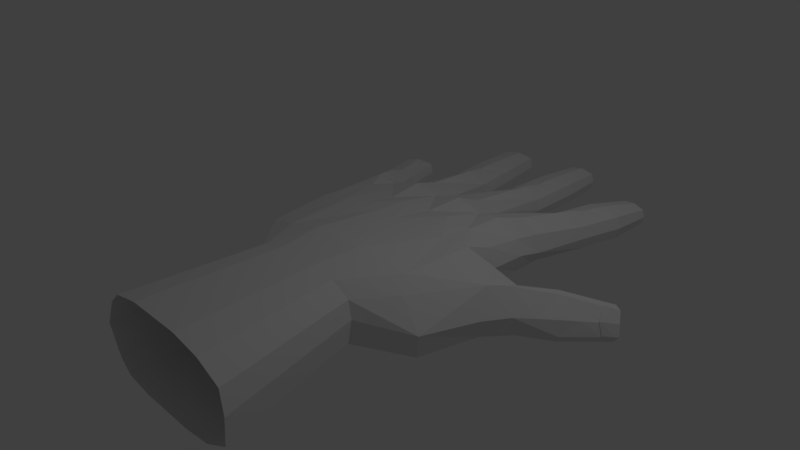 # Source: M_O.blend  (saved by Blender 2.79.1; exported with 4.5.12 LTS)
import bpy
from mathutils import Matrix  # noqa: F401  (used for matrix-valued properties, if any)

bpy.ops.wm.read_factory_settings(use_empty=True)
scene = bpy.context.scene
scene.name = 'Scene'

# ---- collections
col_collection_1 = bpy.data.collections.new('Collection 1'); scene.collection.children.link(col_collection_1)

# ---- world
world_world = bpy.data.worlds.new('World'); scene.world = world_world
world_world.color = (0.05088, 0.05088, 0.05088)
world_world.use_sun_shadow = False
world_world.sun_shadow_jitter_overblur = 0.0
world_world.cycles.sampling_method = 'MANUAL'

# ---- cameras
cam_camera = bpy.data.cameras.new('Camera')
cam_camera.clip_end = 100.0
cam_camera.lens = 35.0
cam_camera.sensor_width = 32.0
cam_camera.sensor_height = 18.0
cam_camera.ortho_scale = 7.314
cam_camera.dof.focus_distance = 0.0
cam_camera.dof.aperture_fstop = 128.0

# ---- lights
light_lamp = bpy.data.lights.new('Lamp', 'POINT')
light_lamp.transmission_factor = 0.0
light_lamp.cutoff_distance = 30.0
light_lamp.energy = 100.0
light_lamp.shadow_buffer_clip_start = 1.001
light_lamp.shadow_soft_size = 0.1
light_lamp.shadow_maximum_resolution = 0.006
light_lamp.use_absolute_resolution = True

# ---- meshes
me_mao = bpy.data.meshes.new('MAO')
me_mao.from_pydata([(1.497, 0.3638, 0.8201), (1.894, 0.2864, -0.142), (1.671, 0.3614, -0.4255), (1.392, 0.519, -0.3291), (1.356, 0.5216, 0.6478), (-1.242, 0.0656, -0.6573), (-1.165, 0.3666, -0.6573), (-1.246, 0.3279, -0.9374), (-1.32, 0.2928, -1.192), (-1.438, 0.0656, -1.174), (0.7746, -0.1416, -1.606), (1.158, -0.2249, -1.606), (1.419, -0.1416, -1.633), (1.427, -0.1382, -1.201), (0.7746, -0.1382, -1.21), (-0.7614, -0.1416, -1.606), (-0.4065, -0.2249, -1.606), (0.006603, -0.1416, -1.606), (0.006603, -0.1382, -1.21), (-0.8234, -0.1382, -1.201), (0.4325, -0.2249, -1.606), (-0.6986, -0.2354, -0.6928), (-1.165, -0.1614, -0.6573), (-1.361, -0.1532, -1.174), (-1.13, -0.2512, -1.21), (2.86, -0.3906, -1.092), (2.507, -0.3857, -0.7168), (2.431, -0.5186, -0.7853), (2.891, -0.5373, -1.303), (2.999, -0.3926, -1.239), (2.971, -0.3922, -1.209), (2.266, 0.03528, -0.9967), (2.358, 0.05017, -0.8978), (2.75, -0.06901, -1.225), (2.868, -0.1049, -1.323), (2.904, -0.1161, -1.354), (2.781, -0.1318, -1.449), (1.947, -0.3032, 0.0552), (1.739, -0.3206, 0.8408), (1.356, -0.413, 0.6478), (1.685, -0.2855, -0.3074), (1.861, -0.399, -0.07907), (-0.6358, 0.5174, -0.176), (-0.5282, 0.5216, 0.7887), (-0.01424, 0.6508, 0.7902), (0.006603, 0.5805, -0.176), (-0.3408, 0.5464, -0.176), (0.6986, 0.6508, 0.7902), (0.649, 0.5631, -0.176), (0.3087, 0.5723, -0.176), (-0.9006, 0.451, -0.1812), (-1.125, 0.3947, -0.1857), (-0.9913, 0.3805, 0.7307), (1.036, 0.5402, -0.2556), (0.006603, 0.5442, -0.6928), (-0.3173, 0.4728, -0.6928), (0.7118, 0.5548, -0.6928), (0.3727, 0.5137, -0.6928), (1.417, 0.3869, -0.6928), (1.052, 0.4929, -0.6928), (-0.6986, 0.431, -0.6928), (-0.9244, 0.3998, -0.6756), (-0.5281, -0.413, 0.7887), (-0.2264, -0.2292, 1.376), (-0.3562, -0.1081, 1.376), (-1.015, -0.3332, 0.74), (-0.3562, 0.4484, 1.376), (-0.2264, 0.5695, 1.376), (0.006603, 0.4438, -1.21), (0.4137, 0.3899, -1.606), (0.006603, 0.3259, -1.606), (-1.678, 0.00149, -1.908), (-1.637, 0.1268, -1.908), (-1.754, 0.1253, -2.39), (-1.795, -0.000305, -2.39), (0.7746, 0.4544, -1.21), (1.162, 0.3899, -1.606), (0.7746, 0.3259, -1.606), (-0.8624, 0.002281, -3.111), (-0.8276, 0.1588, -3.111), (-0.8745, 0.1379, -3.719), (-0.9052, -0.000266, -3.719), (0.628, -0.142, -3.388), (0.4043, -0.242, -3.388), (0.3917, -0.2383, -4.011), (0.5798, -0.1159, -4.011), (1.795, 0.001286, -2.937), (1.748, -0.1569, -2.937), (1.798, -0.1059, -3.495), (1.829, -0.000357, -3.495), (0.661, 0.6311, 1.378), (0.9702, 0.5695, 1.376), (0.06627, 0.6311, 1.378), (0.9702, -0.2292, 1.376), (0.661, -0.266, 1.378), (0.6986, -0.4372, 0.7902), (0.06627, -0.266, 1.378), (-0.01424, -0.4372, 0.7902), (0.006603, -0.1908, -0.6928), (0.006603, -0.2555, -0.176), (-0.6358, -0.3001, -0.176), (0.7118, -0.1908, -0.6928), (0.649, -0.2555, -0.176), (1.417, -0.2354, -0.6928), (-1.136, 0.008859, 0.74), (-1.249, 0.0, -0.1671), (1.492, 0.1149, -0.6928), (1.583, -0.09808, -0.4263), (-1.172, -0.3001, -0.1671), (-0.8234, 0.0656, -1.201), (-0.8234, 0.3666, -1.201), (-0.7614, 0.2354, -1.606), (-0.8137, 0.0, -1.606), (1.512, 0.1149, -1.201), (1.489, 0.0, -1.633), (-0.4034, 0.3899, -1.606), (1.427, 0.3235, -1.201), (1.101, 0.5064, -1.205), (0.4158, 0.552, -1.21), (-0.3688, 0.5078, -1.21), (1.623, -0.225, -3.534), (1.629, -0.000357, -3.563), (1.209, 0.001286, -3.018), (1.24, 0.1595, -3.018), (1.462, 0.1052, -3.571), (1.441, -0.000357, -3.571), (1.482, -0.2688, -2.98), (1.554, 0.1955, -3.199), (1.639, 0.1383, -3.531), (0.6113, -0.000329, -4.011), (0.3947, -0.000329, -4.042), (0.6673, 0.002262, -3.388), (0.1572, 0.1465, -3.388), (0.4026, 0.2065, -3.388), (0.3977, 0.1899, -3.644), (0.1218, 0.002262, -3.388), (0.2028, 0.1152, -4.011), (0.1745, -0.000329, -4.011), (-0.4019, -0.000266, -3.787), (-0.4289, -0.1384, -3.787), (-0.6585, -0.2685, -3.752), (-0.6537, -0.000266, -3.791), (-0.3211, -0.1542, -3.166), (-0.5723, -0.2505, -3.139), (-0.2905, 0.002281, -3.166), (-0.5828, 0.2226, -3.138), (-0.6042, 0.2117, -3.389), (-1.331, -0.000305, -2.498), (-1.358, -0.1259, -2.498), (-1.545, -0.2517, -2.447), (-1.562, -0.000305, -2.478), (-1.236, -0.1239, -1.969), (-1.425, -0.1958, -1.94), (-1.209, 0.00149, -1.969), (-1.435, 0.1662, -1.939), (-1.58, 0.1647, -2.437), (2.008, -0.04955, 0.09705), (1.802, 0.00411, 0.8768), (1.217, -0.1148, 1.361), (2.713, -0.3937, -1.439), (2.693, -0.2038, -1.498), (2.838, -0.3449, -1.421), (2.154, -0.1702, -1.261), (2.491, -0.1726, -0.7434), (2.651, -0.1954, -0.9222), (2.166, -0.4519, -1.149), (-1.08, -0.1484, -1.599), (-1.047, 0.0028, -1.599), (-1.314, -0.2389, -1.58), (-1.568, 0.154, -1.56), (-1.617, 0.0028, -1.56), (-1.568, -0.1484, -1.56), (-1.08, 0.154, -1.599), (2.306, -0.6147, -1.076), (2.807, -0.5373, -1.36), (2.803, -0.2171, -1.092), (-1.236, 0.1268, -1.969), (-1.358, 0.1253, -2.498), (-0.3211, 0.1588, -3.166), (-0.4289, 0.1379, -3.787), (-0.6353, 0.1812, -3.756), (0.1572, -0.142, -3.388), (0.2028, -0.1159, -4.011), (0.628, 0.1465, -3.388), (0.5798, 0.1152, -4.011), (0.3908, 0.1515, -4.011), (1.24, -0.1569, -3.018), (1.462, -0.1059, -3.571), (1.798, 0.1052, -3.495), (1.419, 0.2354, -1.633), (1.748, 0.1595, -2.937), (-0.8276, -0.1542, -3.111), (-0.8745, -0.1384, -3.719), (-1.637, -0.1239, -1.908), (-1.754, -0.1259, -2.39), (-0.7849, 0.002069, -2.417), (-0.7487, -0.1608, -2.417), (0.006603, 0.0, -1.606), (-0.1876, 0.002069, -2.448), (-0.2195, 0.165, -2.448), (-0.4552, 0.3333, -2.11), (-0.7487, 0.165, -2.417), (-0.2195, -0.1608, -2.448), (-0.4904, -0.2581, -2.432), (0.7746, 0.0, -1.606), (0.6832, 0.002723, -2.623), (0.6418, 0.1548, -2.623), (0.1084, 0.002723, -2.623), (0.1457, -0.1493, -2.623), (0.1457, 0.1548, -2.623), (0.4151, 0.3096, -2.375), (0.6418, -0.1493, -2.623), (0.414, -0.2406, -2.623), (1.653, 0.001908, -2.372), (1.606, 0.1596, -2.372), (1.065, 0.001908, -2.419), (1.096, -0.1558, -2.419), (1.286, 0.3217, -2.146), (1.096, 0.1596, -2.419), (1.338, -0.2576, -2.397), (1.606, -0.1558, -2.372), (-0.5274, 0.23, -2.724), (-0.5487, 0.2362, -2.883), (1.422, 0.2237, -2.692), (1.457, 0.2318, -2.821), (0.4156, 0.2836, -2.623), (0.4104, 0.216, -2.928), (2.04, 0.2062, -0.4409), (2.173, -0.08572, -0.2733), (2.334, -0.1256, -0.5075), (1.93, -0.5002, -0.6198), (1.833, -0.3721, -0.6955), (1.785, -0.07698, -0.7955), (2.138, -0.299, -0.2917), (1.917, 0.09929, -0.6325), (2.108, -0.4131, -0.4067), (2.967, -0.2404, -1.275), (1.498, 0.2239, -2.977), (1.344, 0.2902, -2.396), (0.4072, 0.2208, -3.117), (-0.4883, 0.2972, -2.432), (-0.4819, 0.1836, 1.376), (1.25, 0.1769, 1.361), (1.19, 0.4008, 1.348), (-0.5914, 0.3664, 3.2), (-0.4205, 0.5259, 3.2), (1.445, 0.3038, 3.164), (1.524, 0.008858, 3.181), (-0.4205, -0.5259, 3.2), (-0.5914, -0.3664, 3.2), (-0.757, 0.01772, 3.2), (0.7482, 0.607, 3.203), (1.155, 0.5259, 3.2), (-0.03508, 0.607, 3.203), (1.155, -0.5259, 3.2), (0.7482, -0.5744, 3.203), (-0.03508, -0.5744, 3.203), (1.48, -0.3753, 3.181), (2.753, -0.05328, -1.217), (2.802, -0.2005, -1.087), (2.963, -0.2245, -1.234), (2.887, -0.09216, -1.307), (2.944, -0.2373, -1.25), (2.989, -0.3794, -1.193), (2.863, -0.3725, -1.084), (-0.7594, 0.3996, -0.9402), (-0.993, 0.3721, -0.9558), (-1.107, 0.4181, -1.21), (-1.292, 0.3079, -1.582), (-1.218, 0.352, -1.433), (-1.352, 0.2479, -1.733)], [], [(0, 1, 2, 3, 4), (5, 6, 7, 8, 9), (10, 11, 12, 13, 14), (15, 16, 17, 18, 19), (18, 17, 20, 10, 14), (21, 22, 23, 24, 19), (25, 26, 27, 28, 29, 30), (31, 32, 33, 34, 35, 36), (37, 38, 39, 40, 41), (42, 43, 44, 45, 46), (44, 47, 48, 49, 45), (50, 51, 52, 43, 42), (3, 53, 48, 47, 4), (54, 55, 46, 45), (56, 57, 49, 48), (3, 58, 59, 53), (42, 60, 61, 50), (62, 63, 64, 65), (43, 52, 66, 67), (68, 69, 70), (71, 72, 73, 74), (75, 76, 77), (78, 79, 80, 81), (82, 83, 84, 85), (86, 87, 88, 89), (4, 47, 90, 91), (47, 44, 92, 90), (44, 43, 67, 92), (39, 93, 94, 95), (95, 94, 96, 97), (97, 96, 63, 62), (98, 99, 100, 21), (101, 102, 99, 98), (103, 40, 102, 101), (104, 52, 51, 105), (106, 58, 3, 107), (21, 100, 108, 22), (109, 110, 111, 112), (113, 13, 12, 114), (110, 115, 111), (113, 116, 58, 106), (116, 117, 59), (75, 118, 57), (68, 119, 55), (13, 103, 101, 14), (14, 101, 98, 18), (18, 98, 21, 19), (105, 51, 6, 5), (89, 88, 120, 121), (122, 123, 124, 125), (87, 126, 120, 88), (123, 127, 128, 124), (129, 85, 84, 130), (131, 82, 85, 129), (132, 133, 134), (135, 132, 136, 137), (138, 139, 140, 141), (142, 143, 140, 139), (144, 142, 139, 138), (79, 145, 146), (147, 148, 149, 150), (151, 152, 149, 148), (153, 151, 148, 147), (72, 154, 155, 73), (156, 1, 157), (93, 39, 38, 158), (159, 160, 36, 161), (162, 31, 36, 160), (163, 26, 164), (165, 162, 160, 159), (109, 19, 166, 167), (19, 24, 168, 166), (9, 8, 169, 170), (23, 9, 170, 171), (110, 109, 167, 172), (173, 165, 159, 174), (32, 164, 175, 33), (174, 159, 161, 28), (37, 157, 38), (176, 153, 147, 177), (177, 147, 150, 155), (178, 144, 138, 179), (179, 138, 141, 180), (181, 135, 137, 182), (183, 131, 129, 184), (184, 129, 130, 185), (186, 122, 125, 187), (188, 89, 121, 128), (108, 105, 5, 22), (13, 113, 106, 103), (116, 113, 114, 189), (19, 109, 112, 15), (103, 106, 107, 40), (65, 104, 105, 108), (190, 86, 89, 188), (191, 78, 81, 192), (193, 71, 74, 194), (22, 5, 9, 23), (171, 170, 71, 193), (172, 167, 153, 176), (167, 166, 151, 153), (166, 168, 152, 151), (170, 169, 72, 71), (15, 112, 195, 196), (70, 197, 198, 199), (111, 115, 200, 201), (197, 17, 202, 198), (17, 16, 203, 202), (112, 111, 201, 195), (77, 204, 205, 206), (17, 197, 207, 208), (197, 70, 209, 207), (70, 69, 210, 209), (204, 10, 211, 205), (10, 20, 212, 211), (189, 114, 213, 214), (10, 204, 215, 216), (77, 76, 217, 218), (12, 11, 219, 220), (204, 77, 218, 215), (114, 12, 220, 213), (196, 195, 78, 191), (199, 198, 144, 178), (201, 221, 222, 79), (198, 202, 142, 144), (202, 203, 143, 142), (195, 201, 79, 78), (214, 213, 86, 190), (216, 215, 122, 186), (218, 223, 224, 123), (220, 219, 126, 87), (215, 218, 123, 122), (213, 220, 87, 86), (206, 205, 131, 183), (208, 207, 135, 181), (207, 209, 132, 135), (209, 225, 226), (205, 211, 82, 131), (211, 212, 83, 82), (227, 228, 229, 32), (230, 231, 165, 173), (231, 232, 162, 165), (228, 233, 26, 229), (232, 234, 31, 162), (233, 235, 27, 26), (161, 36, 35, 236), (234, 2, 1, 227), (28, 161, 236, 29), (235, 41, 40, 230), (28, 27, 173, 174), (121, 120, 187, 125), (237, 224, 190), (128, 127, 190, 188), (76, 117, 116), (128, 121, 125, 124), (238, 217, 214), (219, 11, 10, 216), (120, 126, 186, 187), (126, 219, 216, 186), (185, 130, 137, 136), (69, 118, 75), (225, 210, 206), (133, 239, 183), (185, 134, 183, 184), (130, 84, 182, 137), (180, 141, 81, 80), (240, 200, 199), (115, 119, 68), (145, 222, 178), (180, 146, 178, 179), (141, 140, 192, 81), (143, 203, 196, 191), (140, 143, 191, 192), (203, 16, 15, 196), (84, 83, 181, 182), (212, 20, 17, 208), (83, 212, 208, 181), (150, 149, 194, 74), (155, 150, 74, 73), (155, 154, 176, 177), (152, 168, 171, 193), (149, 152, 193, 194), (168, 24, 23, 171), (64, 241, 104, 65), (241, 66, 52, 104), (99, 97, 62, 100), (102, 95, 97, 99), (40, 39, 95, 102), (100, 62, 65, 108), (27, 235, 230, 173), (38, 157, 242, 158), (157, 0, 243, 242), (0, 4, 91, 243), (31, 234, 227, 32), (37, 41, 235, 233), (3, 2, 234, 232), (156, 37, 228), (107, 3, 232, 231), (40, 107, 231, 230), (1, 228, 227), (67, 66, 244, 245), (242, 243, 246, 247), (64, 63, 248, 249), (241, 64, 249, 250), (66, 241, 250, 244), (91, 90, 251, 252), (243, 91, 252, 246), (90, 92, 253, 251), (94, 93, 254, 255), (92, 67, 245, 253), (96, 94, 255, 256), (93, 158, 257, 254), (158, 242, 247, 257), (63, 96, 256, 248), (258, 259, 260, 261), (34, 262, 236, 35), (262, 30, 29, 236), (25, 30, 263, 264), (33, 175, 259, 258), (259, 264, 263, 260), (30, 262, 260, 263), (175, 25, 264, 259), (262, 34, 261, 260), (34, 33, 258, 261), (57, 118, 68), (55, 119, 110), (59, 117, 75), (68, 54, 57), (75, 77, 69), (57, 56, 75), (69, 68, 118), (68, 70, 115), (110, 265, 60, 55), (55, 54, 68), (115, 110, 119), (59, 58, 116), (76, 75, 117), (116, 189, 76), (75, 56, 59), (265, 266, 61, 60), (61, 266, 7, 6), (7, 266, 267, 8), (266, 265, 110, 267), (157, 37, 156), (228, 1, 156), (157, 1, 0), (228, 37, 233), (199, 200, 115, 70), (221, 201, 240), (199, 221, 240), (201, 200, 240), (209, 210, 225), (206, 210, 69, 77), (206, 226, 225), (226, 239, 132, 209), (218, 217, 238), (214, 223, 238), (214, 217, 76, 189), (223, 218, 238), (146, 180, 80, 79), (178, 222, 221, 199), (178, 146, 145), (79, 222, 145), (132, 239, 133), (134, 185, 136, 132), (183, 239, 226, 206), (183, 134, 133), (190, 224, 223, 214), (123, 224, 237), (190, 127, 237), (127, 123, 237), (164, 32, 163), (164, 26, 25, 175), (229, 26, 163), (32, 229, 163), (268, 269, 172), (172, 176, 154, 270), (268, 169, 269), (154, 72, 169, 270), (53, 59, 56, 48), (49, 57, 54, 45), (46, 55, 60, 42), (50, 61, 6, 51), (270, 268, 172), (269, 169, 8, 267), (270, 169, 268), (172, 269, 267, 110)])
me_mao.use_remesh_preserve_volume = False
me_mao.use_remesh_preserve_attributes = False
me_mao.use_mirror_vertex_groups = False
me_mao.update()

# ---- objects
ob_mao = bpy.data.objects.new('MAO', me_mao)
ob_lamp = bpy.data.objects.new('Lamp', light_lamp)
ob_camera = bpy.data.objects.new('Camera', cam_camera)

# ---- transforms, parenting, visibility, modifiers, constraints
ob_mao.location = (0.0, 0.0, 0.0)
ob_mao.rotation_euler = (1.571, -0.0, 0.0)
ob_mao.lineart.crease_threshold = 0.0
ob_lamp.location = (4.076, 1.005, 5.904)
ob_lamp.rotation_euler = (0.6503, 0.05522, 1.866)
ob_lamp.lock_rotations_4d = False
ob_lamp.empty_display_type = 'ARROWS'
ob_lamp.color = (0.0, 0.0, 0.0, 0.0)
ob_lamp.lineart.crease_threshold = 0.0
ob_camera.location = (7.481, -6.508, 5.344)
ob_camera.rotation_euler = (1.109, 0.0, 0.8149)
ob_camera.lock_rotations_4d = False
ob_camera.empty_display_type = 'ARROWS'
ob_camera.color = (0.0, 0.0, 0.0, 0.0)
ob_camera.display_type = 'WIRE'
ob_camera.lineart.crease_threshold = 0.0

# ---- collection membership
col_collection_1.objects.link(ob_mao)
col_collection_1.objects.link(ob_lamp)
col_collection_1.objects.link(ob_camera)

# ---- scene / render settings (as saved in the file)
scene.camera = ob_camera
scene.frame_start = 1; scene.frame_end = 250; scene.frame_set(1)
scene.render.engine = 'BLENDER_EEVEE_NEXT'
scene.render.resolution_percentage = 50
scene.render.dither_intensity = 0.0
scene.cycles.use_denoising = False
scene.cycles.samples = 128
scene.cycles.sampling_pattern = 'TABULATED_SOBOL'
scene.cycles.use_adaptive_sampling = False
scene.cycles.use_light_tree = False
scene.cycles.blur_glossy = 0.0
scene.cycles.sample_clamp_indirect = 0.0
scene.view_settings.view_transform = 'Standard'
bpy.context.view_layer.update()
